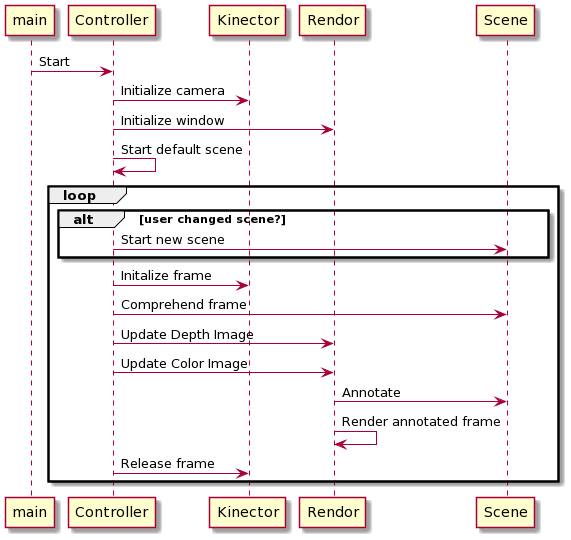

The diagram above was rendered by PlantUML. Its source (embedded in the PNG):
@startuml
main -> Controller: Start
Controller -> Kinector: Initialize camera
Controller -> Rendor: Initialize window
Controller -> Controller: Start default scene
   loop 
       alt user changed scene?
          Controller -> Scene: Start new scene
       end
       Controller -> Kinector: Initalize frame
       Controller -> Scene: Comprehend frame
       Controller -> Rendor: Update Depth Image
       Controller -> Rendor: Update Color Image
       Rendor -> Scene: Annotate
       Rendor -> Rendor: Render annotated frame
       Controller -> Kinector: Release frame
   end
@enduml